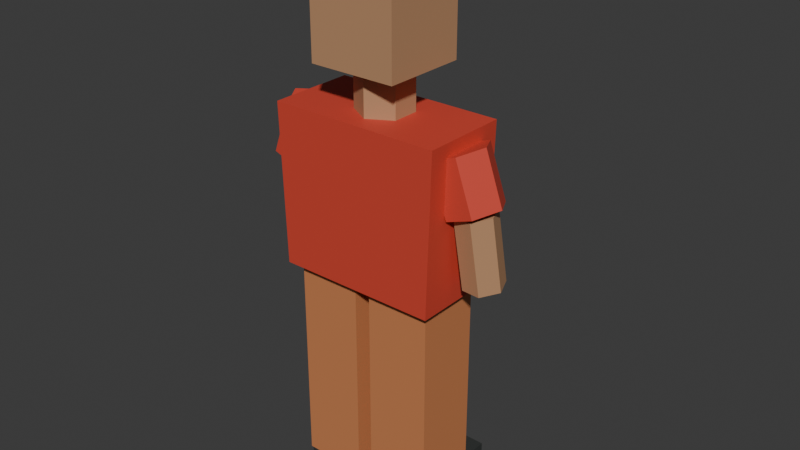 # Source: pedestrian_13_far.blend  (saved by Blender 5.2.45; exported with 4.5.12 LTS)
import bpy
from mathutils import Matrix  # noqa: F401  (used for matrix-valued properties, if any)

bpy.ops.wm.read_factory_settings(use_empty=True)
scene = bpy.context.scene
scene.name = 'Scene'

# ---- collections
col_collection = bpy.data.collections.new('Collection'); scene.collection.children.link(col_collection)

# ---- materials (node trees are filled in below, after node groups)
mat_traffic_rubber = bpy.data.materials.new('traffic_rubber')
mat_traffic_rubber.diffuse_color = (0.035, 0.039, 0.037, 1.0)
mat_traffic_copper = bpy.data.materials.new('traffic_copper')
mat_traffic_copper.diffuse_color = (0.6, 0.22, 0.085, 1.0)
mat_traffic_red = bpy.data.materials.new('traffic_red')
mat_traffic_red.diffuse_color = (0.65, 0.06, 0.035, 1.0)
mat_traffic_skin1 = bpy.data.materials.new('traffic_skin1')
mat_traffic_skin1.diffuse_color = (0.5, 0.27, 0.14, 1.0)

# ---- material node trees
mat_traffic_rubber.use_nodes = True; mat_traffic_rubber.node_tree.nodes.clear()
_N = mat_traffic_rubber.node_tree.nodes; _L = mat_traffic_rubber.node_tree.links
n0 = _N.new('ShaderNodeBsdfPrincipled'); n0.name = 'Principled BSDF'; n0.location = (-200, 100)
n0.inputs[0].default_value = (0.035, 0.039, 0.037, 1.0)
n0.inputs[2].default_value = 0.62
n0.inputs[10].default_value = 0.005
n1 = _N.new('ShaderNodeOutputMaterial'); n1.name = 'Material Output'; n1.location = (200, 100)
_L.new(n0.outputs[0], n1.inputs[0])
n1.is_active_output = True
mat_traffic_copper.use_nodes = True; mat_traffic_copper.node_tree.nodes.clear()
_N = mat_traffic_copper.node_tree.nodes; _L = mat_traffic_copper.node_tree.links
n0 = _N.new('ShaderNodeBsdfPrincipled'); n0.name = 'Principled BSDF'; n0.location = (-200, 100)
n0.inputs[0].default_value = (0.6, 0.22, 0.085, 1.0)
n0.inputs[2].default_value = 0.62
n0.inputs[10].default_value = 0.005
n1 = _N.new('ShaderNodeOutputMaterial'); n1.name = 'Material Output'; n1.location = (200, 100)
_L.new(n0.outputs[0], n1.inputs[0])
n1.is_active_output = True
mat_traffic_red.use_nodes = True; mat_traffic_red.node_tree.nodes.clear()
_N = mat_traffic_red.node_tree.nodes; _L = mat_traffic_red.node_tree.links
n0 = _N.new('ShaderNodeBsdfPrincipled'); n0.name = 'Principled BSDF'; n0.location = (-200, 100)
n0.inputs[0].default_value = (0.65, 0.06, 0.035, 1.0)
n0.inputs[2].default_value = 0.62
n0.inputs[10].default_value = 0.005
n1 = _N.new('ShaderNodeOutputMaterial'); n1.name = 'Material Output'; n1.location = (200, 100)
_L.new(n0.outputs[0], n1.inputs[0])
n1.is_active_output = True
mat_traffic_skin1.use_nodes = True; mat_traffic_skin1.node_tree.nodes.clear()
_N = mat_traffic_skin1.node_tree.nodes; _L = mat_traffic_skin1.node_tree.links
n0 = _N.new('ShaderNodeBsdfPrincipled'); n0.name = 'Principled BSDF'; n0.location = (-200, 100)
n0.inputs[0].default_value = (0.5, 0.27, 0.14, 1.0)
n0.inputs[2].default_value = 0.62
n0.inputs[10].default_value = 0.005
n1 = _N.new('ShaderNodeOutputMaterial'); n1.name = 'Material Output'; n1.location = (200, 100)
_L.new(n0.outputs[0], n1.inputs[0])
n1.is_active_output = True

# ---- world
world_world = bpy.data.worlds.new('World'); scene.world = world_world
world_world.use_nodes = True; world_world.node_tree.nodes.clear()
_N = world_world.node_tree.nodes; _L = world_world.node_tree.links
n0 = _N.new('ShaderNodeOutputWorld'); n0.name = 'World Output'; n0.location = (200, 100)
n1 = _N.new('ShaderNodeBackground'); n1.name = 'Background'; n1.location = (-200, 100)
n1.inputs[0].default_value = (0.05088, 0.05088, 0.05088, 1.0)
_L.new(n1.outputs[0], n0.inputs[0])
n0.is_active_output = True
world_world.color = (0.05088, 0.05088, 0.05088)
world_world.sun_shadow_jitter_overblur = 0.0

# ---- meshes
me_cube = bpy.data.meshes.new('Cube')
me_cube.from_pydata([(-0.1053, -0.155, -0.065), (-0.1053, -0.155, 0.065), (-0.1053, 0.155, -0.065), (-0.1053, 0.155, 0.065), (0.1053, -0.155, -0.065), (0.1053, -0.155, 0.065), (0.1053, 0.155, -0.065), (0.1053, 0.155, 0.065)], [], [(0, 1, 3, 2), (2, 3, 7, 6), (6, 7, 5, 4), (4, 5, 1, 0), (2, 6, 4, 0), (7, 3, 1, 5)])
_uv = me_cube.uv_layers.new(name='UVMap')
_uv.uv.foreach_set('vector', [0.375, 0.0, 0.625, 0.0, 0.625, 0.25, 0.375, 0.25, 0.375, 0.25, 0.625, 0.25, 0.625, 0.5, 0.375, 0.5, 0.375, 0.5, 0.625, 0.5, 0.625, 0.75, 0.375, 0.75, 0.375, 0.75, 0.625, 0.75, 0.625, 1.0, 0.375, 1.0, 0.125, 0.5, 0.375, 0.5, 0.375, 0.75, 0.125, 0.75, 0.625, 0.5, 0.875, 0.5, 0.875, 0.75, 0.625, 0.75])
me_cube.materials.append(mat_traffic_rubber)
me_cube.update()
me_cube_001 = bpy.data.meshes.new('Cube.001')
me_cube_001.from_pydata([(-0.108, -0.11, -0.3594), (-0.108, -0.11, 0.3594), (-0.108, 0.11, -0.3594), (-0.108, 0.11, 0.3594), (0.108, -0.11, -0.3594), (0.108, -0.11, 0.3594), (0.108, 0.11, -0.3594), (0.108, 0.11, 0.3594)], [], [(0, 1, 3, 2), (2, 3, 7, 6), (6, 7, 5, 4), (4, 5, 1, 0), (2, 6, 4, 0), (7, 3, 1, 5)])
_uv = me_cube_001.uv_layers.new(name='UVMap')
_uv.uv.foreach_set('vector', [0.375, 0.0, 0.625, 0.0, 0.625, 0.25, 0.375, 0.25, 0.375, 0.25, 0.625, 0.25, 0.625, 0.5, 0.375, 0.5, 0.375, 0.5, 0.625, 0.5, 0.625, 0.75, 0.375, 0.75, 0.375, 0.75, 0.625, 0.75, 0.625, 1.0, 0.375, 1.0, 0.125, 0.5, 0.375, 0.5, 0.375, 0.75, 0.125, 0.75, 0.625, 0.5, 0.875, 0.5, 0.875, 0.75, 0.625, 0.75])
me_cube_001.materials.append(mat_traffic_copper)
me_cube_001.update()
me_cube_002 = bpy.data.meshes.new('Cube.002')
me_cube_002.from_pydata([(-0.1053, -0.155, -0.065), (-0.1053, -0.155, 0.065), (-0.1053, 0.155, -0.065), (-0.1053, 0.155, 0.065), (0.1053, -0.155, -0.065), (0.1053, -0.155, 0.065), (0.1053, 0.155, -0.065), (0.1053, 0.155, 0.065)], [], [(0, 1, 3, 2), (2, 3, 7, 6), (6, 7, 5, 4), (4, 5, 1, 0), (2, 6, 4, 0), (7, 3, 1, 5)])
_uv = me_cube_002.uv_layers.new(name='UVMap')
_uv.uv.foreach_set('vector', [0.375, 0.0, 0.625, 0.0, 0.625, 0.25, 0.375, 0.25, 0.375, 0.25, 0.625, 0.25, 0.625, 0.5, 0.375, 0.5, 0.375, 0.5, 0.625, 0.5, 0.625, 0.75, 0.375, 0.75, 0.375, 0.75, 0.625, 0.75, 0.625, 1.0, 0.375, 1.0, 0.125, 0.5, 0.375, 0.5, 0.375, 0.75, 0.125, 0.75, 0.625, 0.5, 0.875, 0.5, 0.875, 0.75, 0.625, 0.75])
me_cube_002.materials.append(mat_traffic_rubber)
me_cube_002.update()
me_cube_003 = bpy.data.meshes.new('Cube.003')
me_cube_003.from_pydata([(-0.108, -0.11, -0.3594), (-0.108, -0.11, 0.3594), (-0.108, 0.11, -0.3594), (-0.108, 0.11, 0.3594), (0.108, -0.11, -0.3594), (0.108, -0.11, 0.3594), (0.108, 0.11, -0.3594), (0.108, 0.11, 0.3594)], [], [(0, 1, 3, 2), (2, 3, 7, 6), (6, 7, 5, 4), (4, 5, 1, 0), (2, 6, 4, 0), (7, 3, 1, 5)])
_uv = me_cube_003.uv_layers.new(name='UVMap')
_uv.uv.foreach_set('vector', [0.375, 0.0, 0.625, 0.0, 0.625, 0.25, 0.375, 0.25, 0.375, 0.25, 0.625, 0.25, 0.625, 0.5, 0.375, 0.5, 0.375, 0.5, 0.625, 0.5, 0.625, 0.75, 0.375, 0.75, 0.375, 0.75, 0.625, 0.75, 0.625, 1.0, 0.375, 1.0, 0.125, 0.5, 0.375, 0.5, 0.375, 0.75, 0.125, 0.75, 0.625, 0.5, 0.875, 0.5, 0.875, 0.75, 0.625, 0.75])
me_cube_003.materials.append(mat_traffic_copper)
me_cube_003.update()
me_shirt = bpy.data.meshes.new('Shirt')
me_shirt.from_pydata([(-0.27, -0.145, 0.7888), (0.27, -0.145, 0.7888), (0.2862, -0.145, 1.317), (-0.2862, -0.145, 1.317), (-0.27, 0.145, 0.7888), (0.27, 0.145, 0.7888), (0.2862, 0.145, 1.317), (-0.2862, 0.145, 1.317)], [], [(3, 2, 1, 0), (0, 1, 5, 4), (1, 2, 6, 5), (2, 3, 7, 6), (3, 0, 4, 7), (4, 5, 6, 7)])
me_shirt.materials.append(mat_traffic_red)
me_shirt.update()
me_cylinder = bpy.data.meshes.new('Cylinder')
me_cylinder.from_pydata([(0.0, 0.09, -0.075), (0.0, 0.09, 0.075), (0.07794, 0.045, -0.075), (0.07794, 0.045, 0.075), (0.07794, -0.045, -0.075), (0.07794, -0.045, 0.075), (0.0, -0.09, -0.075), (0.0, -0.09, 0.075), (-0.07794, -0.045, -0.075), (-0.07794, -0.045, 0.075), (-0.07794, 0.045, -0.075), (-0.07794, 0.045, 0.075)], [], [(0, 1, 3, 2), (2, 3, 5, 4), (4, 5, 7, 6), (6, 7, 9, 8), (3, 1, 11, 9, 7, 5), (8, 9, 11, 10), (10, 11, 1, 0), (0, 2, 4, 6, 8, 10)])
_uv = me_cylinder.uv_layers.new(name='UVMap')
_uv.uv.foreach_set('vector', [1.0, 0.5, 1.0, 1.0, 0.8333, 1.0, 0.8333, 0.5, 0.8333, 0.5, 0.8333, 1.0, 0.6667, 1.0, 0.6667, 0.5, 0.6667, 0.5, 0.6667, 1.0, 0.5, 1.0, 0.5, 0.5, 0.5, 0.5, 0.5, 1.0, 0.3333, 1.0, 0.3333, 0.5, 0.4578, 0.37, 0.25, 0.49, 0.04215, 0.37, 0.04215, 0.13, 0.25, 0.01, 0.4578, 0.13, 0.3333, 0.5, 0.3333, 1.0, 0.1667, 1.0, 0.1667, 0.5, 0.1667, 0.5, 0.1667, 1.0, -8.941e-08, 1.0, -8.941e-08, 0.5, 0.75, 0.49, 0.9578, 0.37, 0.9578, 0.13, 0.75, 0.01, 0.5422, 0.13, 0.5422, 0.37])
me_cylinder.materials.append(mat_traffic_skin1)
me_cylinder.update()
me_cube_004 = bpy.data.meshes.new('Cube.004')
me_cube_004.from_pydata([(-0.145, -0.14, -0.16), (-0.145, -0.14, 0.16), (-0.145, 0.14, -0.16), (-0.145, 0.14, 0.16), (0.145, -0.14, -0.16), (0.145, -0.14, 0.16), (0.145, 0.14, -0.16), (0.145, 0.14, 0.16)], [], [(0, 1, 3, 2), (2, 3, 7, 6), (6, 7, 5, 4), (4, 5, 1, 0), (2, 6, 4, 0), (7, 3, 1, 5)])
_uv = me_cube_004.uv_layers.new(name='UVMap')
_uv.uv.foreach_set('vector', [0.375, 0.0, 0.625, 0.0, 0.625, 0.25, 0.375, 0.25, 0.375, 0.25, 0.625, 0.25, 0.625, 0.5, 0.375, 0.5, 0.375, 0.5, 0.625, 0.5, 0.625, 0.75, 0.375, 0.75, 0.375, 0.75, 0.625, 0.75, 0.625, 1.0, 0.375, 1.0, 0.125, 0.5, 0.375, 0.5, 0.375, 0.75, 0.125, 0.75, 0.625, 0.5, 0.875, 0.5, 0.875, 0.75, 0.625, 0.75])
me_cube_004.materials.append(mat_traffic_skin1)
me_cube_004.update()
me_cylinder_001 = bpy.data.meshes.new('Cylinder.001')
me_cylinder_001.from_pydata([(0.0, 0.092, -0.08981), (0.0, 0.092, 0.08981), (0.07967, 0.046, -0.08981), (0.07967, 0.046, 0.08981), (0.07967, -0.046, -0.08981), (0.07967, -0.046, 0.08981), (0.0, -0.092, -0.08981), (0.0, -0.092, 0.08981), (-0.07967, -0.046, -0.08981), (-0.07967, -0.046, 0.08981), (-0.07967, 0.046, -0.08981), (-0.07967, 0.046, 0.08981)], [], [(0, 1, 3, 2), (2, 3, 5, 4), (4, 5, 7, 6), (6, 7, 9, 8), (3, 1, 11, 9, 7, 5), (8, 9, 11, 10), (10, 11, 1, 0), (0, 2, 4, 6, 8, 10)])
_uv = me_cylinder_001.uv_layers.new(name='UVMap')
_uv.uv.foreach_set('vector', [1.0, 0.5, 1.0, 1.0, 0.8333, 1.0, 0.8333, 0.5, 0.8333, 0.5, 0.8333, 1.0, 0.6667, 1.0, 0.6667, 0.5, 0.6667, 0.5, 0.6667, 1.0, 0.5, 1.0, 0.5, 0.5, 0.5, 0.5, 0.5, 1.0, 0.3333, 1.0, 0.3333, 0.5, 0.4578, 0.37, 0.25, 0.49, 0.04215, 0.37, 0.04215, 0.13, 0.25, 0.01, 0.4578, 0.13, 0.3333, 0.5, 0.3333, 1.0, 0.1667, 1.0, 0.1667, 0.5, 0.1667, 0.5, 0.1667, 1.0, -8.941e-08, 1.0, -8.941e-08, 0.5, 0.75, 0.49, 0.9578, 0.37, 0.9578, 0.13, 0.75, 0.01, 0.5422, 0.13, 0.5422, 0.37])
me_cylinder_001.materials.append(mat_traffic_red)
me_cylinder_001.update()
me_cylinder_002 = bpy.data.meshes.new('Cylinder.002')
me_cylinder_002.from_pydata([(0.0, 0.066, -0.1206), (0.0, 0.066, 0.1206), (0.05716, 0.033, -0.1206), (0.05716, 0.033, 0.1206), (0.05716, -0.033, -0.1206), (0.05716, -0.033, 0.1206), (0.0, -0.066, -0.1206), (0.0, -0.066, 0.1206), (-0.05716, -0.033, -0.1206), (-0.05716, -0.033, 0.1206), (-0.05716, 0.033, -0.1206), (-0.05716, 0.033, 0.1206)], [], [(0, 1, 3, 2), (2, 3, 5, 4), (4, 5, 7, 6), (6, 7, 9, 8), (3, 1, 11, 9, 7, 5), (8, 9, 11, 10), (10, 11, 1, 0), (0, 2, 4, 6, 8, 10)])
_uv = me_cylinder_002.uv_layers.new(name='UVMap')
_uv.uv.foreach_set('vector', [1.0, 0.5, 1.0, 1.0, 0.8333, 1.0, 0.8333, 0.5, 0.8333, 0.5, 0.8333, 1.0, 0.6667, 1.0, 0.6667, 0.5, 0.6667, 0.5, 0.6667, 1.0, 0.5, 1.0, 0.5, 0.5, 0.5, 0.5, 0.5, 1.0, 0.3333, 1.0, 0.3333, 0.5, 0.4578, 0.37, 0.25, 0.49, 0.04215, 0.37, 0.04215, 0.13, 0.25, 0.01, 0.4578, 0.13, 0.3333, 0.5, 0.3333, 1.0, 0.1667, 1.0, 0.1667, 0.5, 0.1667, 0.5, 0.1667, 1.0, -8.941e-08, 1.0, -8.941e-08, 0.5, 0.75, 0.49, 0.9578, 0.37, 0.9578, 0.13, 0.75, 0.01, 0.5422, 0.13, 0.5422, 0.37])
me_cylinder_002.materials.append(mat_traffic_skin1)
me_cylinder_002.update()
me_cylinder_003 = bpy.data.meshes.new('Cylinder.003')
me_cylinder_003.from_pydata([(0.0, 0.092, -0.08981), (0.0, 0.092, 0.08981), (0.07967, 0.046, -0.08981), (0.07967, 0.046, 0.08981), (0.07967, -0.046, -0.08981), (0.07967, -0.046, 0.08981), (0.0, -0.092, -0.08981), (0.0, -0.092, 0.08981), (-0.07967, -0.046, -0.08981), (-0.07967, -0.046, 0.08981), (-0.07967, 0.046, -0.08981), (-0.07967, 0.046, 0.08981)], [], [(0, 1, 3, 2), (2, 3, 5, 4), (4, 5, 7, 6), (6, 7, 9, 8), (3, 1, 11, 9, 7, 5), (8, 9, 11, 10), (10, 11, 1, 0), (0, 2, 4, 6, 8, 10)])
_uv = me_cylinder_003.uv_layers.new(name='UVMap')
_uv.uv.foreach_set('vector', [1.0, 0.5, 1.0, 1.0, 0.8333, 1.0, 0.8333, 0.5, 0.8333, 0.5, 0.8333, 1.0, 0.6667, 1.0, 0.6667, 0.5, 0.6667, 0.5, 0.6667, 1.0, 0.5, 1.0, 0.5, 0.5, 0.5, 0.5, 0.5, 1.0, 0.3333, 1.0, 0.3333, 0.5, 0.4578, 0.37, 0.25, 0.49, 0.04215, 0.37, 0.04215, 0.13, 0.25, 0.01, 0.4578, 0.13, 0.3333, 0.5, 0.3333, 1.0, 0.1667, 1.0, 0.1667, 0.5, 0.1667, 0.5, 0.1667, 1.0, -8.941e-08, 1.0, -8.941e-08, 0.5, 0.75, 0.49, 0.9578, 0.37, 0.9578, 0.13, 0.75, 0.01, 0.5422, 0.13, 0.5422, 0.37])
me_cylinder_003.materials.append(mat_traffic_red)
me_cylinder_003.update()
me_cylinder_004 = bpy.data.meshes.new('Cylinder.004')
me_cylinder_004.from_pydata([(0.0, 0.066, -0.1206), (0.0, 0.066, 0.1206), (0.05716, 0.033, -0.1206), (0.05716, 0.033, 0.1206), (0.05716, -0.033, -0.1206), (0.05716, -0.033, 0.1206), (0.0, -0.066, -0.1206), (0.0, -0.066, 0.1206), (-0.05716, -0.033, -0.1206), (-0.05716, -0.033, 0.1206), (-0.05716, 0.033, -0.1206), (-0.05716, 0.033, 0.1206)], [], [(0, 1, 3, 2), (2, 3, 5, 4), (4, 5, 7, 6), (6, 7, 9, 8), (3, 1, 11, 9, 7, 5), (8, 9, 11, 10), (10, 11, 1, 0), (0, 2, 4, 6, 8, 10)])
_uv = me_cylinder_004.uv_layers.new(name='UVMap')
_uv.uv.foreach_set('vector', [1.0, 0.5, 1.0, 1.0, 0.8333, 1.0, 0.8333, 0.5, 0.8333, 0.5, 0.8333, 1.0, 0.6667, 1.0, 0.6667, 0.5, 0.6667, 0.5, 0.6667, 1.0, 0.5, 1.0, 0.5, 0.5, 0.5, 0.5, 0.5, 1.0, 0.3333, 1.0, 0.3333, 0.5, 0.4578, 0.37, 0.25, 0.49, 0.04215, 0.37, 0.04215, 0.13, 0.25, 0.01, 0.4578, 0.13, 0.3333, 0.5, 0.3333, 1.0, 0.1667, 1.0, 0.1667, 0.5, 0.1667, 0.5, 0.1667, 1.0, -8.941e-08, 1.0, -8.941e-08, 0.5, 0.75, 0.49, 0.9578, 0.37, 0.9578, 0.13, 0.75, 0.01, 0.5422, 0.13, 0.5422, 0.37])
me_cylinder_004.materials.append(mat_traffic_skin1)
me_cylinder_004.update()
me_cube_005 = bpy.data.meshes.new('Cube.005')
me_cube_005.from_pydata([(-0.155, -0.145, -0.06), (-0.155, -0.145, 0.06), (-0.155, 0.145, -0.06), (-0.155, 0.145, 0.06), (0.155, -0.145, -0.06), (0.155, -0.145, 0.06), (0.155, 0.145, -0.06), (0.155, 0.145, 0.06)], [], [(0, 1, 3, 2), (2, 3, 7, 6), (6, 7, 5, 4), (4, 5, 1, 0), (2, 6, 4, 0), (7, 3, 1, 5)])
_uv = me_cube_005.uv_layers.new(name='UVMap')
_uv.uv.foreach_set('vector', [0.375, 0.0, 0.625, 0.0, 0.625, 0.25, 0.375, 0.25, 0.375, 0.25, 0.625, 0.25, 0.625, 0.5, 0.375, 0.5, 0.375, 0.5, 0.625, 0.5, 0.625, 0.75, 0.375, 0.75, 0.375, 0.75, 0.625, 0.75, 0.625, 1.0, 0.375, 1.0, 0.125, 0.5, 0.375, 0.5, 0.375, 0.75, 0.125, 0.75, 0.625, 0.5, 0.875, 0.5, 0.875, 0.75, 0.625, 0.75])
me_cube_005.materials.append(mat_traffic_red)
me_cube_005.update()
me_cube_006 = bpy.data.meshes.new('Cube.006')
me_cube_006.from_pydata([(-0.13, -0.08, -0.0175), (-0.13, -0.08, 0.0175), (-0.13, 0.08, -0.0175), (-0.13, 0.08, 0.0175), (0.13, -0.08, -0.0175), (0.13, -0.08, 0.0175), (0.13, 0.08, -0.0175), (0.13, 0.08, 0.0175)], [], [(0, 1, 3, 2), (2, 3, 7, 6), (6, 7, 5, 4), (4, 5, 1, 0), (2, 6, 4, 0), (7, 3, 1, 5)])
_uv = me_cube_006.uv_layers.new(name='UVMap')
_uv.uv.foreach_set('vector', [0.375, 0.0, 0.625, 0.0, 0.625, 0.25, 0.375, 0.25, 0.375, 0.25, 0.625, 0.25, 0.625, 0.5, 0.375, 0.5, 0.375, 0.5, 0.625, 0.5, 0.625, 0.75, 0.375, 0.75, 0.375, 0.75, 0.625, 0.75, 0.625, 1.0, 0.375, 1.0, 0.125, 0.5, 0.375, 0.5, 0.375, 0.75, 0.125, 0.75, 0.625, 0.5, 0.875, 0.5, 0.875, 0.75, 0.625, 0.75])
me_cube_006.materials.append(mat_traffic_red)
me_cube_006.update()

# ---- objects
ob_shoe = bpy.data.objects.new('Shoe', me_cube)
ob_trouser_leg = bpy.data.objects.new('Trouser leg', me_cube_001)
ob_shoe_001 = bpy.data.objects.new('Shoe.001', me_cube_002)
ob_trouser_leg_001 = bpy.data.objects.new('Trouser leg.001', me_cube_003)
ob_shirt = bpy.data.objects.new('Shirt', me_shirt)
ob_neck = bpy.data.objects.new('Neck', me_cylinder)
ob_head = bpy.data.objects.new('Head', me_cube_004)
ob_sleeve = bpy.data.objects.new('Sleeve', me_cylinder_001)
ob_forearm = bpy.data.objects.new('Forearm', me_cylinder_002)
ob_sleeve_001 = bpy.data.objects.new('Sleeve.001', me_cylinder_003)
ob_forearm_001 = bpy.data.objects.new('Forearm.001', me_cylinder_004)
ob_cap = bpy.data.objects.new('Cap', me_cube_005)
ob_cap_bill = bpy.data.objects.new('Cap bill', me_cube_006)

# ---- transforms, parenting, visibility, modifiers, constraints
ob_shoe.location = (-0.135, 0.05, 0.065)
ob_trouser_leg.location = (-0.135, 0.0, 0.4258)
ob_shoe_001.location = (0.135, 0.05, 0.065)
ob_trouser_leg_001.location = (0.135, 0.0, 0.4258)
ob_shirt.location = (0.0, 0.0, 0.0)
ob_neck.location = (0.0, 0.0, 1.357)
ob_head.location = (0.0, 0.0, 1.62)
ob_sleeve.location = (-0.3, 0.0, 1.183)
ob_sleeve.rotation_euler = (2.801, 2.557e-07, -1.571)
ob_forearm.location = (-0.34, 0.0125, 0.9784)
ob_forearm.rotation_euler = (-0.1331, 3.142, 0.6747)
ob_sleeve_001.location = (0.3, 0.0, 1.183)
ob_sleeve_001.rotation_euler = (2.801, -2.557e-07, 1.571)
ob_forearm_001.location = (0.34, 0.0125, 0.9784)
ob_forearm_001.rotation_euler = (-0.1331, -3.142, -0.6747)
ob_cap.location = (0.0, 0.0, 1.785)
ob_cap_bill.location = (0.0, 0.2, 1.765)

# ---- collection membership
col_collection.objects.link(ob_shoe)
col_collection.objects.link(ob_trouser_leg)
col_collection.objects.link(ob_shoe_001)
col_collection.objects.link(ob_trouser_leg_001)
col_collection.objects.link(ob_shirt)
col_collection.objects.link(ob_neck)
col_collection.objects.link(ob_head)
col_collection.objects.link(ob_sleeve)
col_collection.objects.link(ob_forearm)
col_collection.objects.link(ob_sleeve_001)
col_collection.objects.link(ob_forearm_001)
col_collection.objects.link(ob_cap)
col_collection.objects.link(ob_cap_bill)

# ---- scene / render settings (as saved in the file)
scene.frame_start = 1; scene.frame_end = 250; scene.frame_set(1)
scene.render.engine = 'BLENDER_EEVEE_NEXT'
scene.render.bake_bias = 0.0
scene.render.bake_samples = 0
scene.render.compositor_device = 'GPU'
scene.eevee.use_volume_custom_range = False
scene.eevee.fast_gi_thickness_near = 0.1
scene.eevee.fast_gi_thickness_far = 0.0
scene.eevee.ray_tracing_options.screen_trace_thickness = 0.1
bpy.context.view_layer.update()

# ---- added for rendering (the .blend has no active camera and no usable light): camera, sun
cam_auto = bpy.data.cameras.new('AutoCamera')
cam_auto.lens = 50.0
cam_auto.sensor_width = 36.0
cam_auto.clip_end = 1000.0
ob_auto_camera = bpy.data.objects.new('AutoCamera', cam_auto)
scene.collection.objects.link(ob_auto_camera)
ob_auto_camera.location = (1.92822, -2.24636, 2.46507)
ob_auto_camera.rotation_euler = (1.09748, -7.21219e-08, 0.694738)
scene.camera = ob_auto_camera
light_auto_sun = bpy.data.lights.new('AutoSun', 'SUN')
light_auto_sun.energy = 3.0
light_auto_sun.angle = 0.0523599
ob_auto_sun = bpy.data.objects.new('AutoSun', light_auto_sun)
scene.collection.objects.link(ob_auto_sun)
ob_auto_sun.rotation_euler = (0.872665, 0.174533, 0.523599)
bpy.context.view_layer.update()

